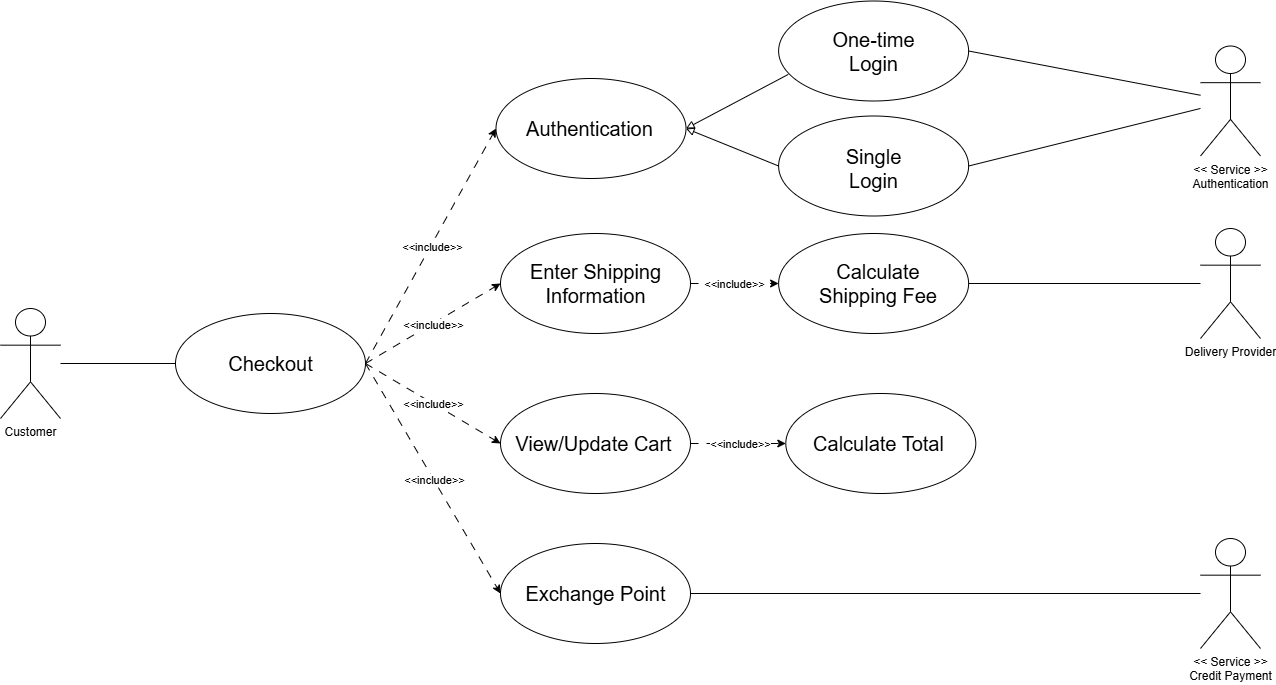

The diagram above was exported from draw.io. Its source (the exported page's mxGraphModel, read from the mxfile embedded in the PNG):
<mxGraphModel dx="3649" dy="1843" grid="1" gridSize="10" guides="1" tooltips="1" connect="1" arrows="1" fold="1" page="1" pageScale="1" pageWidth="850" pageHeight="1100" math="0" shadow="0">
  <root>
    <mxCell id="0" />
    <mxCell id="1" parent="0" />
    <mxCell id="189" value="" style="ellipse;whiteSpace=wrap;html=1;" vertex="1" parent="1">
      <mxGeometry x="-1295" y="-130" width="190" height="100" as="geometry" />
    </mxCell>
    <mxCell id="190" style="edgeStyle=orthogonalEdgeStyle;rounded=0;orthogonalLoop=1;jettySize=auto;html=1;entryX=0;entryY=0.5;entryDx=0;entryDy=0;endArrow=none;endFill=0;" edge="1" parent="1" source="223" target="189">
      <mxGeometry relative="1" as="geometry">
        <mxPoint x="-1410" y="-80" as="sourcePoint" />
      </mxGeometry>
    </mxCell>
    <mxCell id="191" value="" style="ellipse;whiteSpace=wrap;html=1;" vertex="1" parent="1">
      <mxGeometry x="-974.5" y="-365" width="190" height="100" as="geometry" />
    </mxCell>
    <mxCell id="192" value="" style="ellipse;whiteSpace=wrap;html=1;" vertex="1" parent="1">
      <mxGeometry x="-970" y="-210" width="190" height="100" as="geometry" />
    </mxCell>
    <mxCell id="193" value="" style="endArrow=classic;html=1;rounded=0;exitX=1;exitY=0.5;exitDx=0;exitDy=0;entryX=0;entryY=0.5;entryDx=0;entryDy=0;dashed=1;dashPattern=8 8;endFill=1;" edge="1" parent="1" source="189" target="191">
      <mxGeometry relative="1" as="geometry">
        <mxPoint x="-1060" y="-80" as="sourcePoint" />
        <mxPoint x="-960" y="-80" as="targetPoint" />
      </mxGeometry>
    </mxCell>
    <mxCell id="194" value="&amp;lt;&amp;lt;include&amp;gt;&amp;gt;" style="edgeLabel;resizable=0;html=1;;align=center;verticalAlign=middle;" connectable="0" vertex="1" parent="193">
      <mxGeometry relative="1" as="geometry" />
    </mxCell>
    <mxCell id="195" value="" style="ellipse;whiteSpace=wrap;html=1;" vertex="1" parent="1">
      <mxGeometry x="-970" y="100" width="190" height="100" as="geometry" />
    </mxCell>
    <mxCell id="196" value="" style="endArrow=classic;html=1;rounded=0;exitX=1;exitY=0.5;exitDx=0;exitDy=0;entryX=0;entryY=0.5;entryDx=0;entryDy=0;dashed=1;dashPattern=8 8;" edge="1" parent="1" source="189" target="195">
      <mxGeometry relative="1" as="geometry">
        <mxPoint x="-1010" y="-18" as="sourcePoint" />
        <mxPoint x="-879" y="-170" as="targetPoint" />
      </mxGeometry>
    </mxCell>
    <mxCell id="197" value="&amp;lt;&amp;lt;include&amp;gt;&amp;gt;" style="edgeLabel;resizable=0;html=1;;align=center;verticalAlign=middle;" connectable="0" vertex="1" parent="196">
      <mxGeometry relative="1" as="geometry" />
    </mxCell>
    <mxCell id="198" value="" style="endArrow=classic;html=1;rounded=0;exitX=1;exitY=0.5;exitDx=0;exitDy=0;entryX=0;entryY=0.5;entryDx=0;entryDy=0;dashed=1;dashPattern=8 8;" edge="1" parent="1" source="189" target="192">
      <mxGeometry relative="1" as="geometry">
        <mxPoint x="-1060" y="2" as="sourcePoint" />
        <mxPoint x="-929" y="-150" as="targetPoint" />
      </mxGeometry>
    </mxCell>
    <mxCell id="199" value="&amp;lt;&amp;lt;include&amp;gt;&amp;gt;" style="edgeLabel;resizable=0;html=1;;align=center;verticalAlign=middle;" connectable="0" vertex="1" parent="198">
      <mxGeometry relative="1" as="geometry" />
    </mxCell>
    <mxCell id="200" value="" style="ellipse;whiteSpace=wrap;html=1;" vertex="1" parent="1">
      <mxGeometry x="-970" y="-50" width="190" height="100" as="geometry" />
    </mxCell>
    <mxCell id="201" value="" style="endArrow=classic;html=1;rounded=0;exitX=1;exitY=0.5;exitDx=0;exitDy=0;entryX=0;entryY=0.5;entryDx=0;entryDy=0;dashed=1;dashPattern=8 8;" edge="1" parent="1" source="189" target="200">
      <mxGeometry relative="1" as="geometry">
        <mxPoint x="-1030" y="-10" as="sourcePoint" />
        <mxPoint x="-899" y="-60" as="targetPoint" />
      </mxGeometry>
    </mxCell>
    <mxCell id="202" value="&amp;lt;&amp;lt;include&amp;gt;&amp;gt;" style="edgeLabel;resizable=0;html=1;;align=center;verticalAlign=middle;" connectable="0" vertex="1" parent="201">
      <mxGeometry relative="1" as="geometry" />
    </mxCell>
    <mxCell id="203" value="" style="ellipse;whiteSpace=wrap;html=1;" vertex="1" parent="1">
      <mxGeometry x="-691.88" y="-442.5" width="190" height="100" as="geometry" />
    </mxCell>
    <mxCell id="204" value="One-time Login" style="text;html=1;align=center;verticalAlign=middle;whiteSpace=wrap;rounded=0;fontSize=20;" vertex="1" parent="1">
      <mxGeometry x="-648.13" y="-405" width="102.5" height="25" as="geometry" />
    </mxCell>
    <mxCell id="205" value="" style="ellipse;whiteSpace=wrap;html=1;" vertex="1" parent="1">
      <mxGeometry x="-691.88" y="-327.5" width="190" height="100" as="geometry" />
    </mxCell>
    <mxCell id="206" value="Single Login" style="text;html=1;align=center;verticalAlign=middle;whiteSpace=wrap;rounded=0;fontSize=20;" vertex="1" parent="1">
      <mxGeometry x="-648.13" y="-287.5" width="102.5" height="25" as="geometry" />
    </mxCell>
    <mxCell id="207" style="rounded=0;orthogonalLoop=1;jettySize=auto;html=1;entryX=1;entryY=0.5;entryDx=0;entryDy=0;endArrow=block;endFill=0;exitX=0.051;exitY=0.734;exitDx=0;exitDy=0;exitPerimeter=0;" edge="1" parent="1" source="203" target="191">
      <mxGeometry relative="1" as="geometry">
        <mxPoint x="-620" y="-390" as="sourcePoint" />
        <mxPoint x="-770" y="-217.5" as="targetPoint" />
      </mxGeometry>
    </mxCell>
    <mxCell id="208" style="rounded=0;orthogonalLoop=1;jettySize=auto;html=1;entryX=1;entryY=0.5;entryDx=0;entryDy=0;endArrow=block;endFill=0;exitX=0;exitY=0.5;exitDx=0;exitDy=0;" edge="1" parent="1" source="205" target="191">
      <mxGeometry relative="1" as="geometry">
        <mxPoint x="-550" y="-200" as="sourcePoint" />
        <mxPoint x="-700" y="-27.5" as="targetPoint" />
      </mxGeometry>
    </mxCell>
    <mxCell id="209" style="rounded=0;orthogonalLoop=1;jettySize=auto;html=1;entryX=1;entryY=0.5;entryDx=0;entryDy=0;endArrow=none;endFill=0;" edge="1" parent="1" source="210" target="205">
      <mxGeometry relative="1" as="geometry" />
    </mxCell>
    <mxCell id="210" value="&lt;div&gt;&amp;lt;&amp;lt; Service &amp;gt;&amp;gt;&lt;/div&gt;&lt;div&gt;Authentication&lt;/div&gt;" style="shape=umlActor;verticalLabelPosition=bottom;verticalAlign=top;html=1;outlineConnect=0;" vertex="1" parent="1">
      <mxGeometry x="-270" y="-397.5" width="60" height="110" as="geometry" />
    </mxCell>
    <mxCell id="211" style="rounded=0;orthogonalLoop=1;jettySize=auto;html=1;endArrow=none;endFill=0;entryX=1;entryY=0.5;entryDx=0;entryDy=0;" edge="1" parent="1" source="221" target="217">
      <mxGeometry relative="1" as="geometry">
        <mxPoint x="-595.5" y="-135" as="targetPoint" />
        <mxPoint x="-280" y="-164.23629143118978" as="sourcePoint" />
      </mxGeometry>
    </mxCell>
    <mxCell id="212" style="rounded=0;orthogonalLoop=1;jettySize=auto;html=1;entryX=1;entryY=0.5;entryDx=0;entryDy=0;endArrow=none;endFill=0;" edge="1" parent="1" source="210" target="203">
      <mxGeometry relative="1" as="geometry" />
    </mxCell>
    <mxCell id="213" style="rounded=0;orthogonalLoop=1;jettySize=auto;html=1;entryX=1;entryY=0.5;entryDx=0;entryDy=0;endArrow=none;endFill=0;" edge="1" parent="1" source="222" target="195">
      <mxGeometry relative="1" as="geometry">
        <mxPoint x="-280" y="145.36488360213116" as="sourcePoint" />
      </mxGeometry>
    </mxCell>
    <mxCell id="214" value="" style="ellipse;whiteSpace=wrap;html=1;" vertex="1" parent="1">
      <mxGeometry x="-684.7" y="-50" width="190" height="100" as="geometry" />
    </mxCell>
    <mxCell id="215" value="" style="endArrow=classic;html=1;rounded=0;exitX=1;exitY=0.5;exitDx=0;exitDy=0;entryX=0;entryY=0.5;entryDx=0;entryDy=0;dashed=1;dashPattern=8 8;" edge="1" parent="1" source="200" target="214">
      <mxGeometry relative="1" as="geometry">
        <mxPoint x="-740" y="-100" as="sourcePoint" />
        <mxPoint x="-604" y="-45" as="targetPoint" />
      </mxGeometry>
    </mxCell>
    <mxCell id="216" value="&amp;lt;&amp;lt;include&amp;gt;&amp;gt;" style="edgeLabel;resizable=0;html=1;;align=center;verticalAlign=middle;" connectable="0" vertex="1" parent="215">
      <mxGeometry relative="1" as="geometry" />
    </mxCell>
    <mxCell id="217" value="" style="ellipse;whiteSpace=wrap;html=1;" vertex="1" parent="1">
      <mxGeometry x="-691.88" y="-210" width="190" height="100" as="geometry" />
    </mxCell>
    <mxCell id="218" value="" style="endArrow=classic;html=1;rounded=0;exitX=1;exitY=0.5;exitDx=0;exitDy=0;entryX=0;entryY=0.5;entryDx=0;entryDy=0;dashed=1;dashPattern=8 8;" edge="1" parent="1" source="192" target="217">
      <mxGeometry relative="1" as="geometry">
        <mxPoint x="-715.5" y="-95" as="sourcePoint" />
        <mxPoint x="-633.5" y="30" as="targetPoint" />
      </mxGeometry>
    </mxCell>
    <mxCell id="219" value="&amp;lt;&amp;lt;include&amp;gt;&amp;gt;" style="edgeLabel;resizable=0;html=1;;align=center;verticalAlign=middle;" connectable="0" vertex="1" parent="218">
      <mxGeometry relative="1" as="geometry" />
    </mxCell>
    <mxCell id="220" value="Calculate Shipping Fee" style="text;html=1;align=center;verticalAlign=middle;whiteSpace=wrap;rounded=0;fontSize=20;" vertex="1" parent="1">
      <mxGeometry x="-672.5799999999999" y="-172.5" width="162" height="25" as="geometry" />
    </mxCell>
    <mxCell id="221" value="Delivery Provider" style="shape=umlActor;verticalLabelPosition=bottom;verticalAlign=top;html=1;outlineConnect=0;" vertex="1" parent="1">
      <mxGeometry x="-270" y="-215" width="60" height="110" as="geometry" />
    </mxCell>
    <mxCell id="222" value="&lt;div&gt;&amp;lt;&amp;lt; Service &amp;gt;&amp;gt;&lt;/div&gt;&lt;div&gt;Credit Payment&lt;/div&gt;" style="shape=umlActor;verticalLabelPosition=bottom;verticalAlign=top;html=1;outlineConnect=0;" vertex="1" parent="1">
      <mxGeometry x="-270" y="95" width="60" height="110" as="geometry" />
    </mxCell>
    <mxCell id="223" value="&lt;div&gt;Customer&lt;/div&gt;" style="shape=umlActor;verticalLabelPosition=bottom;verticalAlign=top;html=1;outlineConnect=0;" vertex="1" parent="1">
      <mxGeometry x="-1470" y="-135" width="60" height="110" as="geometry" />
    </mxCell>
    <mxCell id="224" value="Checkout" style="text;html=1;align=center;verticalAlign=middle;whiteSpace=wrap;rounded=0;fontSize=20;" vertex="1" parent="1">
      <mxGeometry x="-1289.31" y="-92.5" width="178.62" height="25" as="geometry" />
    </mxCell>
    <mxCell id="225" value="Authentication" style="text;html=1;align=center;verticalAlign=middle;whiteSpace=wrap;rounded=0;fontSize=20;" vertex="1" parent="1">
      <mxGeometry x="-970" y="-327.5" width="178.62" height="25" as="geometry" />
    </mxCell>
    <mxCell id="226" value="Enter Shipping Information" style="text;html=1;align=center;verticalAlign=middle;whiteSpace=wrap;rounded=0;fontSize=20;" vertex="1" parent="1">
      <mxGeometry x="-964.31" y="-172.5" width="178.62" height="25" as="geometry" />
    </mxCell>
    <mxCell id="227" value="View/Update Cart" style="text;html=1;align=center;verticalAlign=middle;whiteSpace=wrap;rounded=0;fontSize=20;" vertex="1" parent="1">
      <mxGeometry x="-966.38" y="-12.5" width="178.62" height="25" as="geometry" />
    </mxCell>
    <mxCell id="228" value="Exchange Point" style="text;html=1;align=center;verticalAlign=middle;whiteSpace=wrap;rounded=0;fontSize=20;" vertex="1" parent="1">
      <mxGeometry x="-964.31" y="137.5" width="178.62" height="25" as="geometry" />
    </mxCell>
    <mxCell id="229" value="Calculate Total" style="text;html=1;align=center;verticalAlign=middle;whiteSpace=wrap;rounded=0;fontSize=20;" vertex="1" parent="1">
      <mxGeometry x="-680.89" y="-12.5" width="178.62" height="25" as="geometry" />
    </mxCell>
  </root>
</mxGraphModel>